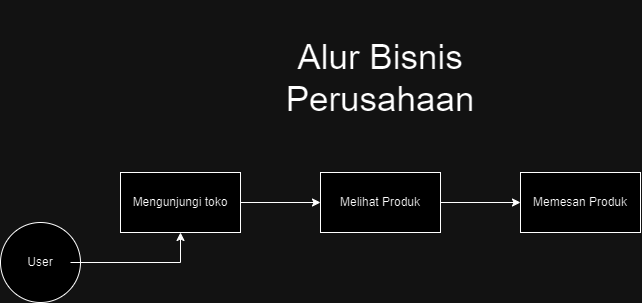

The diagram above was exported from draw.io. Its source (the exported page's mxGraphModel, read from the mxfile embedded in the PNG):
<mxGraphModel dx="733" dy="1498" grid="1" gridSize="10" guides="1" tooltips="1" connect="1" arrows="1" fold="1" page="1" pageScale="1" pageWidth="850" pageHeight="1100" math="0" shadow="0">
  <root>
    <mxCell id="0" />
    <mxCell id="1" parent="0" />
    <mxCell id="wx5J87My5ah0jjZbc_Q6-1" value="" style="ellipse;whiteSpace=wrap;html=1;aspect=fixed;" vertex="1" parent="1">
      <mxGeometry x="40" y="210" width="80" height="80" as="geometry" />
    </mxCell>
    <mxCell id="wx5J87My5ah0jjZbc_Q6-4" value="" style="edgeStyle=orthogonalEdgeStyle;rounded=0;orthogonalLoop=1;jettySize=auto;html=1;" edge="1" parent="1" source="wx5J87My5ah0jjZbc_Q6-2" target="wx5J87My5ah0jjZbc_Q6-3">
      <mxGeometry relative="1" as="geometry" />
    </mxCell>
    <mxCell id="wx5J87My5ah0jjZbc_Q6-2" value="User" style="text;html=1;align=center;verticalAlign=middle;whiteSpace=wrap;rounded=0;" vertex="1" parent="1">
      <mxGeometry x="50" y="235" width="60" height="30" as="geometry" />
    </mxCell>
    <mxCell id="wx5J87My5ah0jjZbc_Q6-6" value="" style="edgeStyle=orthogonalEdgeStyle;rounded=0;orthogonalLoop=1;jettySize=auto;html=1;" edge="1" parent="1" source="wx5J87My5ah0jjZbc_Q6-3" target="wx5J87My5ah0jjZbc_Q6-5">
      <mxGeometry relative="1" as="geometry" />
    </mxCell>
    <mxCell id="wx5J87My5ah0jjZbc_Q6-3" value="Mengunjungi toko" style="whiteSpace=wrap;html=1;" vertex="1" parent="1">
      <mxGeometry x="160" y="160" width="120" height="60" as="geometry" />
    </mxCell>
    <mxCell id="wx5J87My5ah0jjZbc_Q6-8" value="" style="edgeStyle=orthogonalEdgeStyle;rounded=0;orthogonalLoop=1;jettySize=auto;html=1;" edge="1" parent="1" source="wx5J87My5ah0jjZbc_Q6-5" target="wx5J87My5ah0jjZbc_Q6-7">
      <mxGeometry relative="1" as="geometry" />
    </mxCell>
    <mxCell id="wx5J87My5ah0jjZbc_Q6-5" value="Melihat Produk" style="whiteSpace=wrap;html=1;" vertex="1" parent="1">
      <mxGeometry x="360" y="160" width="120" height="60" as="geometry" />
    </mxCell>
    <mxCell id="wx5J87My5ah0jjZbc_Q6-7" value="Memesan Produk" style="whiteSpace=wrap;html=1;" vertex="1" parent="1">
      <mxGeometry x="560" y="160" width="120" height="60" as="geometry" />
    </mxCell>
    <mxCell id="wx5J87My5ah0jjZbc_Q6-10" value="&lt;p style=&quot;line-height: 120%; font-size: 35px;&quot;&gt;Alur Bisnis Perusahaan&lt;/p&gt;" style="text;html=1;align=center;verticalAlign=middle;whiteSpace=wrap;rounded=0;fontSize=35;" vertex="1" parent="1">
      <mxGeometry x="390" y="40" width="60" height="50" as="geometry" />
    </mxCell>
  </root>
</mxGraphModel>